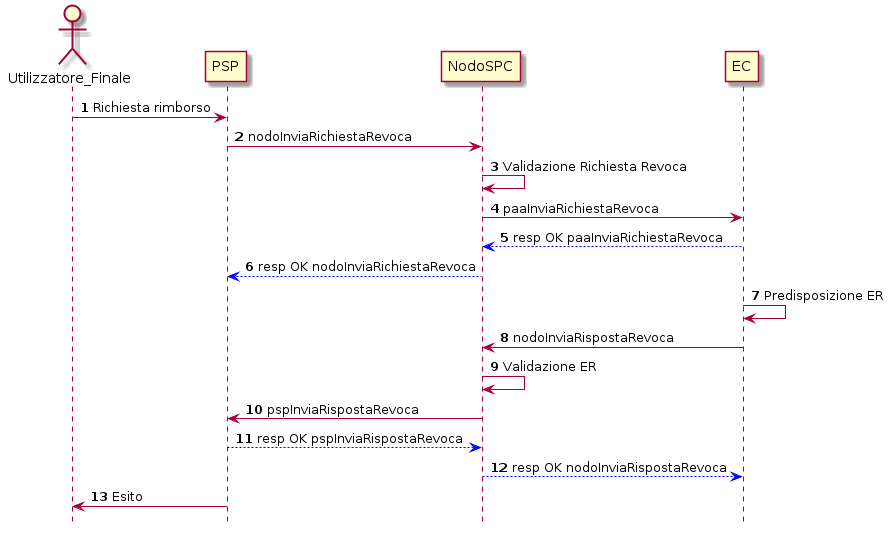

The diagram above was rendered by PlantUML. Its source (embedded in the PNG):
@startuml
hide footbox
autonumber
actor Utilizzatore_Finale
participant PSP
participant NodoSPC
participant EC
Utilizzatore_Finale -> PSP: Richiesta rimborso
PSP -> NodoSPC: nodoInviaRichiestaRevoca
NodoSPC->NodoSPC: Validazione Richiesta Revoca
NodoSPC -> EC: paaInviaRichiestaRevoca
EC-[#blue]->NodoSPC: resp OK paaInviaRichiestaRevoca
NodoSPC -[#blue]-> PSP: resp OK nodoInviaRichiestaRevoca
EC ->EC: Predisposizione ER
EC -> NodoSPC: nodoInviaRispostaRevoca
NodoSPC ->NodoSPC: Validazione ER
NodoSPC -> PSP: pspInviaRispostaRevoca
PSP-[#blue]->NodoSPC: resp OK pspInviaRispostaRevoca
NodoSPC -[#blue]-> EC: resp OK nodoInviaRispostaRevoca
PSP -> Utilizzatore_Finale: Esito


@enduml